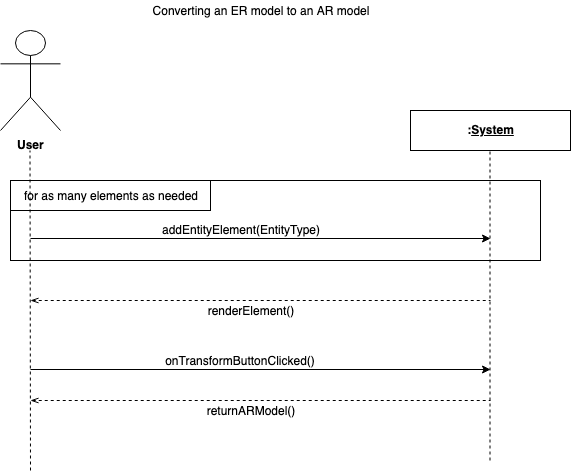

The diagram above was exported from draw.io. Its source (the exported page's mxGraphModel, read from the mxfile embedded in the PNG):
<mxGraphModel dx="946" dy="567" grid="1" gridSize="10" guides="1" tooltips="1" connect="1" arrows="1" fold="1" page="1" pageScale="1" pageWidth="827" pageHeight="1169" math="0" shadow="0">
  <root>
    <mxCell id="0" />
    <mxCell id="1" parent="0" />
    <mxCell id="g0WuPuo7yrtHBxg9coGH-1" value="User" style="shape=umlActor;verticalLabelPosition=bottom;labelBackgroundColor=#ffffff;verticalAlign=top;html=1;fontStyle=1" vertex="1" parent="1">
      <mxGeometry x="130" y="80" width="60" height="100" as="geometry" />
    </mxCell>
    <mxCell id="g0WuPuo7yrtHBxg9coGH-2" value="&lt;p&gt;&lt;b&gt;:&lt;u&gt;System&lt;/u&gt;&lt;/b&gt;&lt;/p&gt;" style="shape=rect;html=1;overflow=fill;whiteSpace=wrap;align=center;verticalAlign=middle;" vertex="1" parent="1">
      <mxGeometry x="540" y="160" width="160" height="40" as="geometry" />
    </mxCell>
    <mxCell id="g0WuPuo7yrtHBxg9coGH-7" value="Converting an ER model to an AR model" style="text;html=1;strokeColor=none;fillColor=none;align=center;verticalAlign=middle;whiteSpace=wrap;rounded=0;" vertex="1" parent="1">
      <mxGeometry x="250" y="50" width="280" height="20" as="geometry" />
    </mxCell>
    <mxCell id="g0WuPuo7yrtHBxg9coGH-8" value="" style="rounded=0;whiteSpace=wrap;html=1;align=center;fillColor=none;" vertex="1" parent="1">
      <mxGeometry x="140" y="230" width="530" height="80" as="geometry" />
    </mxCell>
    <mxCell id="g0WuPuo7yrtHBxg9coGH-9" value="" style="rounded=0;whiteSpace=wrap;html=1;fillColor=none;align=center;" vertex="1" parent="1">
      <mxGeometry x="140" y="230" width="200" height="30" as="geometry" />
    </mxCell>
    <mxCell id="g0WuPuo7yrtHBxg9coGH-10" value="for as many elements as needed" style="text;html=1;strokeColor=none;fillColor=none;align=center;verticalAlign=middle;whiteSpace=wrap;rounded=0;" vertex="1" parent="1">
      <mxGeometry x="140" y="235" width="200" height="20" as="geometry" />
    </mxCell>
    <mxCell id="g0WuPuo7yrtHBxg9coGH-11" value="" style="endArrow=classic;html=1;" edge="1" parent="1">
      <mxGeometry width="50" height="50" relative="1" as="geometry">
        <mxPoint x="160" y="288" as="sourcePoint" />
        <mxPoint x="620" y="288" as="targetPoint" />
      </mxGeometry>
    </mxCell>
    <mxCell id="g0WuPuo7yrtHBxg9coGH-5" value="" style="endArrow=none;dashed=1;html=1;" edge="1" parent="1">
      <mxGeometry width="50" height="50" relative="1" as="geometry">
        <mxPoint x="160" y="520" as="sourcePoint" />
        <mxPoint x="159.5" y="200" as="targetPoint" />
      </mxGeometry>
    </mxCell>
    <mxCell id="g0WuPuo7yrtHBxg9coGH-6" value="" style="endArrow=none;dashed=1;html=1;" edge="1" parent="1">
      <mxGeometry width="50" height="50" relative="1" as="geometry">
        <mxPoint x="619.5" y="510" as="sourcePoint" />
        <mxPoint x="619.5" y="200" as="targetPoint" />
      </mxGeometry>
    </mxCell>
    <mxCell id="g0WuPuo7yrtHBxg9coGH-12" value="addEntityElement(EntityType)" style="text;html=1;strokeColor=none;fillColor=none;align=center;verticalAlign=middle;whiteSpace=wrap;rounded=0;" vertex="1" parent="1">
      <mxGeometry x="270" y="269" width="200" height="20" as="geometry" />
    </mxCell>
    <mxCell id="g0WuPuo7yrtHBxg9coGH-13" value="" style="endArrow=none;dashed=1;html=1;startArrow=openThin;startFill=0;" edge="1" parent="1">
      <mxGeometry width="50" height="50" relative="1" as="geometry">
        <mxPoint x="160" y="350" as="sourcePoint" />
        <mxPoint x="620" y="350" as="targetPoint" />
      </mxGeometry>
    </mxCell>
    <mxCell id="g0WuPuo7yrtHBxg9coGH-14" value="renderElement()" style="text;html=1;strokeColor=none;fillColor=none;align=center;verticalAlign=middle;whiteSpace=wrap;rounded=0;" vertex="1" parent="1">
      <mxGeometry x="280" y="350" width="200" height="20" as="geometry" />
    </mxCell>
    <mxCell id="g0WuPuo7yrtHBxg9coGH-17" value="" style="endArrow=classic;html=1;" edge="1" parent="1">
      <mxGeometry width="50" height="50" relative="1" as="geometry">
        <mxPoint x="160" y="419" as="sourcePoint" />
        <mxPoint x="620" y="419" as="targetPoint" />
      </mxGeometry>
    </mxCell>
    <mxCell id="g0WuPuo7yrtHBxg9coGH-18" value="onTransformButtonClicked()" style="text;html=1;strokeColor=none;fillColor=none;align=center;verticalAlign=middle;whiteSpace=wrap;rounded=0;" vertex="1" parent="1">
      <mxGeometry x="270" y="400" width="200" height="20" as="geometry" />
    </mxCell>
    <mxCell id="g0WuPuo7yrtHBxg9coGH-19" value="" style="endArrow=none;dashed=1;html=1;startArrow=openThin;startFill=0;" edge="1" parent="1">
      <mxGeometry width="50" height="50" relative="1" as="geometry">
        <mxPoint x="160" y="450" as="sourcePoint" />
        <mxPoint x="620" y="450" as="targetPoint" />
      </mxGeometry>
    </mxCell>
    <mxCell id="g0WuPuo7yrtHBxg9coGH-20" value="returnARModel()" style="text;html=1;strokeColor=none;fillColor=none;align=center;verticalAlign=middle;whiteSpace=wrap;rounded=0;" vertex="1" parent="1">
      <mxGeometry x="280" y="450" width="200" height="20" as="geometry" />
    </mxCell>
  </root>
</mxGraphModel>